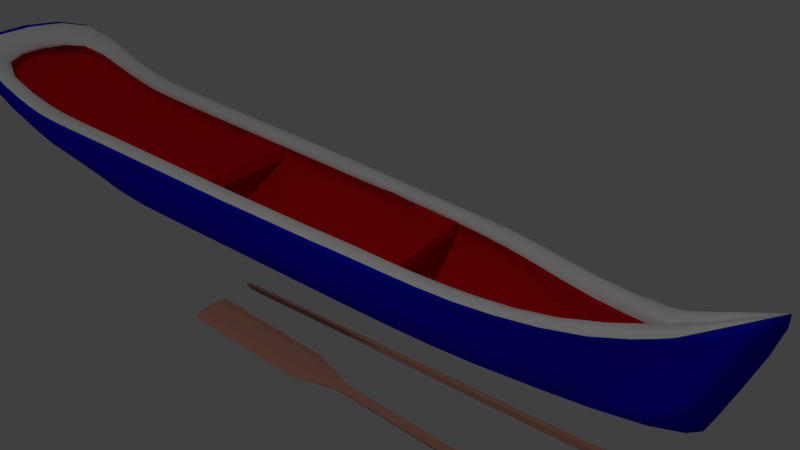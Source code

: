# Source: Op6L6_material4_pack.blend  (saved by Blender 2.76.0; exported with 4.5.12 LTS)
import bpy
from mathutils import Matrix  # noqa: F401  (used for matrix-valued properties, if any)

bpy.ops.wm.read_factory_settings(use_empty=True)
scene = bpy.context.scene
scene.name = 'Scene'

# ---- collections
col_collection_1 = bpy.data.collections.new('Collection 1'); scene.collection.children.link(col_collection_1)

# ---- materials (node trees are filled in below, after node groups)
mat_pa2 = bpy.data.materials.new('Pa2')
mat_pa2.alpha_threshold = 0.0
mat_pa2.use_transparent_shadow = False
mat_pa2.diffuse_color = (0.46, 0.2086, 0.1615, 1.0)
mat_pa2.roughness = 0.5
mat_pa2.specular_intensity = 0.05
mat_pa2.line_color = (0.0, 0.0, 0.0, 1.0)
mat_canoa_cima = bpy.data.materials.new('Canoa_cima')
mat_canoa_cima.alpha_threshold = 0.0
mat_canoa_cima.use_transparent_shadow = False
mat_canoa_cima.diffuse_color = (1.0, 1.0, 1.0, 1.0)
mat_canoa_cima.roughness = 0.5
mat_canoa_cima.specular_intensity = 0.03
mat_canoa_maior = bpy.data.materials.new('Canoa_maior')
mat_canoa_maior.alpha_threshold = 0.0
mat_canoa_maior.use_transparent_shadow = False
mat_canoa_maior.diffuse_color = (0.006521, 0.005146, 0.8, 1.0)
mat_canoa_maior.roughness = 0.5
mat_canoa_maior.specular_intensity = 0.05
mat_canoa_dentro = bpy.data.materials.new('Canoa_dentro')
mat_canoa_dentro.alpha_threshold = 0.0
mat_canoa_dentro.use_transparent_shadow = False
mat_canoa_dentro.diffuse_color = (0.8, 0.003758, 0.006106, 1.0)
mat_canoa_dentro.roughness = 0.5
mat_canoa_dentro.specular_intensity = 0.02

# ---- material node trees

# ---- world
world_world = bpy.data.worlds.new('World'); scene.world = world_world
world_world.color = (0.05088, 0.05088, 0.05088)
world_world.use_sun_shadow = False
world_world.sun_shadow_jitter_overblur = 0.0
world_world.cycles.sampling_method = 'MANUAL'
world_world.cycles.sample_map_resolution = 256

# ---- cameras
cam_camera = bpy.data.cameras.new('Camera')
cam_camera.clip_end = 100.0
cam_camera.lens = 35.0
cam_camera.sensor_width = 32.0
cam_camera.sensor_height = 18.0
cam_camera.ortho_scale = 7.314
cam_camera.dof.focus_distance = 0.0
cam_camera.dof.aperture_fstop = 128.0

# ---- lights
light_lamp = bpy.data.lights.new('Lamp', 'POINT')
light_lamp.transmission_factor = 0.0
light_lamp.cutoff_distance = 30.0
light_lamp.energy = 100.0
light_lamp.shadow_buffer_clip_start = 1.001
light_lamp.shadow_soft_size = 0.1
light_lamp.shadow_maximum_resolution = 0.006
light_lamp.use_absolute_resolution = True
light_lamp.cycles.use_multiple_importance_sampling = False

# ---- meshes
me_cylinder_000 = bpy.data.meshes.new('Cylinder.000')
me_cylinder_000.from_pydata([(1.367e-10, 0.03289, -0.8234), (-5.609e-09, 0.1082, 0.5965), (0.02848, 0.01644, -0.8234), (0.01456, 0.05409, 0.5875), (0.02848, -0.01644, -0.8234), (0.01456, -0.05409, 0.5875), (-2.738e-09, -0.03289, -0.8234), (2.343e-09, -0.1082, 0.5965), (-0.02848, -0.01644, -0.8234), (-0.01456, -0.05409, 0.5875), (-0.02848, 0.01644, -0.8234), (-0.01456, 0.05409, 0.5875), (-1.764e-10, 0.02731, 0.3446), (0.0198, 0.01365, 0.3446), (0.0198, -0.01365, 0.3446), (-2.175e-09, -0.02731, 0.3446), (-0.0198, -0.01365, 0.3446), (-0.0198, 0.01365, 0.3446), (-5.609e-09, 0.1082, 1.246), (0.01456, 0.05409, 1.246), (0.01456, -0.05409, 1.246), (2.343e-09, -0.1082, 1.246), (-0.01456, -0.05409, 1.246), (-0.01456, 0.05409, 1.246), (0.02345, 0.01365, -0.8063), (0.02345, -0.01365, -0.8063), (-2.376e-09, -0.02731, -0.8063), (-0.02345, -0.01365, -0.8063), (-0.02345, 0.01365, -0.8063), (-8.899e-12, 0.02731, -0.8063)], [], [(12, 1, 3, 13), (13, 3, 5, 14), (14, 5, 7, 15), (15, 7, 9, 16), (1, 11, 23, 18), (17, 11, 1, 12), (16, 9, 11, 17), (0, 2, 4, 6, 8, 10), (27, 16, 17, 28), (28, 17, 12, 29), (26, 15, 16, 27), (25, 14, 15, 26), (24, 13, 14, 25), (29, 12, 13, 24), (19, 18, 23, 22, 21, 20), (11, 9, 22, 23), (9, 7, 21, 22), (7, 5, 20, 21), (5, 3, 19, 20), (3, 1, 18, 19), (0, 29, 24, 2), (2, 24, 25, 4), (4, 25, 26, 6), (6, 26, 27, 8), (10, 28, 29, 0), (8, 27, 28, 10)])
_uv = me_cylinder_000.uv_layers.new(name='UVMap')
_uv.uv.foreach_set('vector', [1.095, 0.5615, 0.7589, 0.7282, 0.5921, 0.3917, 0.9286, 0.2249, 1.095, 0.5615, 0.7589, 0.7282, 0.5921, 0.3917, 0.9286, 0.2249, 1.095, 0.5615, 0.7589, 0.7282, 0.5921, 0.3917, 0.9286, 0.2249, 1.095, 0.5615, 0.7589, 0.7282, 0.5921, 0.3917, 0.9286, 0.2249, 0.3122, 0.6878, 0.3122, 0.3122, 0.6878, 0.3122, 0.6878, 0.6878, 1.095, 0.5615, 0.7589, 0.7282, 0.5921, 0.3917, 0.9286, 0.2249, 1.095, 0.5615, 0.7589, 0.7282, 0.5921, 0.3917, 0.9286, 0.2249, 0.6841, 0.5, 0.5939, 0.3374, 0.4061, 0.3374, 0.3122, 0.5, 0.4061, 0.6626, 0.5939, 0.6626, 0.3122, 0.6878, 0.3122, 0.3122, 0.6878, 0.3122, 0.6878, 0.6878, 0.3122, 0.6878, 0.3122, 0.3122, 0.6878, 0.3122, 0.6878, 0.6878, 0.3122, 0.6878, 0.3122, 0.3122, 0.6878, 0.3122, 0.6878, 0.6878, 0.3122, 0.6878, 0.3122, 0.3122, 0.6878, 0.3122, 0.6878, 0.6878, 0.3122, 0.6878, 0.3122, 0.3122, 0.6878, 0.3122, 0.6878, 0.6878, 0.3122, 0.6878, 0.3122, 0.3122, 0.6878, 0.3122, 0.6878, 0.6878, 0.6878, 0.5, 0.5939, 0.3374, 0.4061, 0.3374, 0.3122, 0.5, 0.4061, 0.6626, 0.5939, 0.6626, 0.3122, 0.6878, 0.3122, 0.3122, 0.6878, 0.3122, 0.6878, 0.6878, 0.3122, 0.6878, 0.3122, 0.3122, 0.6878, 0.3122, 0.6878, 0.6878, 0.3122, 0.6878, 0.3122, 0.3122, 0.6878, 0.3122, 0.6878, 0.6878, 0.3122, 0.6878, 0.3122, 0.3122, 0.6878, 0.3122, 0.6878, 0.6878, 0.3122, 0.6878, 0.3122, 0.3122, 0.6878, 0.3122, 0.6878, 0.6878, 0.3122, 0.6878, 0.3122, 0.3122, 0.6878, 0.3122, 0.6878, 0.6878, 0.3122, 0.6878, 0.3122, 0.3122, 0.6878, 0.3122, 0.6878, 0.6878, 0.3122, 0.6878, 0.3122, 0.3122, 0.6878, 0.3122, 0.6878, 0.6878, 0.3122, 0.6878, 0.3122, 0.3122, 0.6878, 0.3122, 0.6878, 0.6878, 0.3122, 0.6878, 0.3122, 0.3122, 0.6878, 0.3122, 0.6878, 0.6878, 0.3122, 0.6878, 0.3122, 0.3122, 0.6878, 0.3122, 0.6878, 0.6878])
me_cylinder_000.materials.append(mat_pa2)
me_cylinder_000.use_remesh_preserve_volume = False
me_cylinder_000.use_remesh_preserve_attributes = False
me_cylinder_000.use_mirror_vertex_groups = False
me_cylinder_000.update()
me_cylinder_001 = bpy.data.meshes.new('Cylinder.001')
me_cylinder_001.from_pydata([(-0.6281, -2.266, 0.0539), (-0.5433, 2.246, -0.2469), (-0.2716, -2.4, -0.1862), (-0.4343, 2.119, -0.5214), (-0.03072, -2.231, -0.4825), (-0.3152, 2.279, -0.7532), (0.0, -2.198, -0.5914), (-0.08517, 2.593, -0.907), (0.0, -2.178, -0.6412), (0.0, 2.931, -0.9341), (-0.6122, 1.796, -0.2484), (-0.6139, 1.256, -0.2496), (-0.6384, 0.7213, -0.2508), (-0.6621, 0.1865, -0.2519), (-0.6596, -0.3483, -0.253), (-0.6558, -0.8831, -0.2541), (-0.6719, -1.418, -0.2553), (-0.6524, -1.791, -0.171), (-0.4999, 1.794, -0.5224), (-0.5611, 1.256, -0.5238), (-0.5632, 0.7217, -0.525), (-0.5652, 0.1869, -0.5261), (-0.5673, -0.3479, -0.5272), (-0.5693, -0.8827, -0.5283), (-0.5713, -1.418, -0.5295), (-0.3665, -1.894, -0.425), (-0.3988, 1.794, -0.7546), (-0.4136, 1.256, -0.7558), (-0.4157, 0.7216, -0.7569), (-0.4177, 0.1868, -0.758), (-0.4198, -0.348, -0.7592), (-0.4218, -0.8828, -0.7603), (-0.1181, -1.418, -0.7613), (-0.1015, -1.982, -0.6396), (-0.1394, 1.782, -0.909), (-0.1415, 1.243, -0.9101), (-0.1435, 0.7081, -0.9112), (-0.1456, 0.1734, -0.9124), (-0.1476, -0.3614, -0.9135), (-0.1496, -0.8962, -0.9146), (-0.1516, -1.431, -0.8631), (-0.08011, -2.053, -0.7184), (0.0, 1.795, -0.9626), (0.0, 1.255, -0.9637), (0.0, 0.7204, -0.9649), (0.0, 0.1856, -0.966), (0.0, -0.3492, -0.9671), (0.0, -0.884, -0.9339), (0.0, -1.419, -0.8824), (0.0, -2.062, -0.7385), (-0.2936, 2.854, -0.2447), (-0.2572, 3.185, -0.05733), (0.0, 3.674, 0.3335), (-0.5636, -2.325, -0.01693), (-0.4553, 2.183, -0.3841), (-0.5997, -1.842, -0.2981), (-0.5977, -1.418, -0.3924), (-0.5957, -0.8829, -0.3912), (-0.5936, -0.3481, -0.3901), (-0.5916, 0.1867, -0.389), (-0.5896, 0.7215, -0.3879), (-0.5875, 1.256, -0.3867), (-0.5393, 1.795, -0.3854), (0.0, 3.494, -0.6738), (-0.1476, 2.984, -0.5748), (-0.3044, 2.567, -0.4989), (-0.5865, -1.868, -0.3181), (-0.5845, -1.418, -0.4609), (-0.5825, -0.8828, -0.4598), (-0.5804, -0.348, -0.4587), (-0.5784, 0.1868, -0.4575), (-0.5764, 0.7216, -0.4564), (-0.5743, 1.256, -0.4553), (-0.5182, 1.795, -0.4539), (-0.4448, 2.151, -0.4528), (0.0, 3.503, -0.7435), (-0.127, 2.79, -0.7409), (-0.3098, 2.423, -0.626), (-0.4659, 2.214, -0.3155), (0.0, 3.668, 0.01092), (-0.09864, 3.199, -0.1498), (-0.299, 2.71, -0.3053), (-0.6149, -2.306, -0.01298), (-0.6129, -1.817, -0.2345), (-0.6109, -1.418, -0.3238), (-0.6089, -0.883, -0.3227), (-0.6068, -0.3482, -0.3216), (-0.6048, 0.1866, -0.3204), (-0.6027, 0.7214, -0.3193), (-0.6007, 1.256, -0.3182), (-0.5624, 1.795, -0.3169), (-0.548, -2.088, -0.07372), (-0.476, 1.866, -0.2122), (-0.3984, -2.276, -0.2321), (-0.3801, 2.087, -0.5016), (-0.02991, -2.201, -0.4267), (-0.2666, 2.252, -0.7193), (0.0, -2.158, -0.5629), (-0.04926, 2.566, -0.8584), (0.0, -2.162, -0.6068), (0.01524, 2.863, -0.8675), (-0.4666, 1.52, -0.2133), (-0.4474, 1.103, -0.2166), (-0.4701, 0.681, -0.2193), (-0.4922, 0.2555, -0.2202), (-0.4881, -0.17, -0.2211), (-0.4827, -0.5955, -0.222), (-0.4972, -1.021, -0.2229), (-0.4958, -1.405, -0.2347), (-0.4443, 1.775, -0.5002), (-0.505, 1.25, -0.4996), (-0.5072, 0.7214, -0.5), (-0.5092, 0.1866, -0.5011), (-0.5112, -0.3482, -0.5022), (-0.5133, -0.883, -0.5034), (-0.5153, -1.418, -0.5045), (-0.3282, -1.885, -0.4018), (-0.3522, 1.783, -0.714), (-0.3699, 1.254, -0.7111), (-0.373, 0.7213, -0.711), (-0.375, 0.1865, -0.7122), (-0.377, -0.3483, -0.7133), (-0.3791, -0.8831, -0.7144), (-0.2374, -1.418, -0.7155), (-0.09006, -1.965, -0.5971), (-0.1141, 1.779, -0.8504), (-0.1183, 1.242, -0.8505), (-0.1206, 0.7079, -0.8515), (-0.1226, 0.1731, -0.8526), (-0.1247, -0.3617, -0.8537), (-0.1267, -0.8964, -0.8549), (-0.1287, -1.431, -0.8033), (-0.05717, -2.04, -0.6913), (0.01131, 1.794, -0.8981), (0.009253, 1.255, -0.8992), (0.0, 0.7203, -0.9003), (0.0, 0.1855, -0.9014), (0.0, -0.3493, -0.9026), (0.0, -0.8841, -0.9037), (0.0, -1.419, -0.8522), (0.0, -2.037, -0.7412), (-0.4503, 2.345, -0.2093), (0.0, 3.003, -0.1223), (0.0, 3.541, 0.1046), (-0.2487, -2.118, -0.1011), (-0.4013, 2.148, -0.3662), (-0.5402, -1.838, -0.286), (-0.5382, -1.418, -0.3795), (-0.5361, -0.8832, -0.3783), (-0.5341, -0.3484, -0.3772), (-0.5321, 0.1864, -0.3761), (-0.53, 0.7212, -0.375), (-0.5286, 1.25, -0.3718), (-0.4824, 1.774, -0.3679), (0.01588, 3.425, -0.5631), (-0.1822, 2.939, -0.5515), (-0.2529, 2.525, -0.4796), (-0.5495, -2.267, -0.04791), (-0.5577, -1.899, -0.3381), (-0.525, -1.418, -0.448), (-0.523, -0.8831, -0.4469), (-0.5209, -0.3483, -0.4458), (-0.5189, 0.1865, -0.4446), (-0.5168, 0.7213, -0.4435), (-0.5153, 1.249, -0.4409), (-0.4611, 1.773, -0.4375), (-0.3906, 2.117, -0.4354), (0.01591, 3.208, -0.737), (-0.03174, 2.743, -0.715), (-0.2584, 2.381, -0.6066), (-0.2934, 2.179, -0.2974), (0.0131, 3.525, 0.1563), (0.0, 3.15, -0.1264), (-0.1287, 2.669, -0.2666), (-0.436, -2.088, -0.1056), (-0.4347, -1.812, -0.2225), (-0.4327, -1.418, -0.3109), (-0.4306, -0.8833, -0.3098), (-0.4286, -0.3485, -0.3087), (-0.4266, 0.1863, -0.3075), (-0.4245, 0.7211, -0.3064), (-0.4231, 1.251, -0.303), (-0.3869, 1.775, -0.2989), (-0.6541, -0.08091, -0.2524), (-0.5662, -0.08053, -0.5266), (-0.4187, -0.08061, -0.7586), (-0.1466, -0.09404, -0.9129), (0.0, -0.08178, -0.9666), (-0.5926, -0.08072, -0.3895), (-0.5794, -0.08062, -0.4581), (-0.6058, -0.08081, -0.321), (-0.4834, 0.04277, -0.2207), (-0.5102, -0.0808, -0.5017), (-0.376, -0.08086, -0.7127), (-0.1236, -0.09426, -0.8532), (0.0, -0.08192, -0.902), (-0.5331, -0.08097, -0.3767), (-0.5199, -0.08088, -0.4452), (-0.4276, -0.08107, -0.3081), (-0.6374, 0.9826, -0.2502), (-0.5622, 0.983, -0.5244), (-0.4147, 0.9829, -0.7564), (-0.1425, 0.9694, -0.9107), (0.0, 0.9817, -0.9643), (-0.5886, 0.9828, -0.3873), (-0.5754, 0.9829, -0.4559), (-0.6017, 0.9827, -0.3188), (-0.47, 0.8873, -0.218), (-0.6623, -1.547, -0.218), (-0.4062, -1.631, -0.4789), (-0.1005, -1.703, -0.6995), (-0.1526, -1.763, -0.8049), (0.0, -1.768, -0.8319), (-0.5987, -1.589, -0.3485), (-0.5855, -1.61, -0.4137), (-0.612, -1.568, -0.2832), (-0.4975, -1.257, -0.2421), (-0.3815, -1.624, -0.4551), (-0.08909, -1.689, -0.6558), (-0.05621, -1.745, -0.7545), (0.0, -1.748, -0.8048), (-0.5392, -1.585, -0.3362), (-0.526, -1.606, -0.4014), (-0.4337, -1.564, -0.2709), (-0.2198, -2.177, -0.3753), (-0.06424, -2.191, -0.5654), (-0.0355, -2.188, -0.6162), (0.0, -2.206, -0.6165), (0.0, -2.267, 0.04661), (0.0, -2.35, -0.01993), (0.0, -2.336, -0.1266), (0.0, -2.206, -0.4813), (0.0, -2.199, -0.5953), (-0.5694, -2.338, -0.02053), (-0.001529, -2.342, 0.02668), (-0.3296, -2.11, -0.3267), (-0.1103, -2.068, -0.4961), (-0.05048, -2.172, -0.6223), (0.0, -2.149, -0.5994), (0.0, -2.13, -0.01027), (0.0, -2.186, -0.1814), (0.0, -2.155, -0.4256), (0.0, -2.128, -0.5665), (0.0, -2.094, -0.1297), (0.0, -2.197, -0.3252), (0.0, -2.128, -0.4926), (0.0, -2.236, -0.3737), (0.0, -2.182, -0.5653), (0.0, -2.347, -0.03465), (-0.08517, 2.593, -0.907), (-0.08011, -2.053, -0.7184), (-0.1111, -1.431, -0.8631), (-0.1496, -0.8962, -0.9146), (-0.1476, -0.3614, -0.9135), (-0.1456, 0.1734, -0.9124), (-0.1435, 0.7081, -0.9112), (-0.1415, 1.243, -0.9101), (-0.1394, 1.782, -0.909), (-0.2572, 3.185, -0.05394), (-0.1336, 2.984, -0.5748), (-0.127, 2.79, -0.7409), (-0.09864, 3.199, -0.1537), (-0.04926, 2.566, -0.8584), (-0.05717, -2.04, -0.6913), (-0.1287, -1.431, -0.8033), (-0.1267, -0.8964, -0.8549), (-0.1247, -0.3617, -0.8537), (-0.1226, 0.1731, -0.8526), (-0.1206, 0.7079, -0.8515), (-0.1183, 1.242, -0.8505), (-0.1141, 1.779, -0.8504), (0.0, 3.008, -0.1172), (-0.1598, 2.939, -0.5515), (-0.03174, 2.743, -0.715), (0.01316, 3.15, -0.1264), (-0.1236, -0.09426, -0.8532), (-0.1466, -0.09404, -0.9129), (-0.1425, 0.9694, -0.9107), (-0.05621, -1.745, -0.7545), (-0.08969, -1.763, -0.8049), (0.0, -2.253, -0.07889), (0.0, -2.19, -0.09163), (-0.4238, 0.9861, -0.3047)], [], [(73, 74, 3, 18), (18, 3, 5, 26), (26, 5, 7, 34), (257, 249, 9, 42), (6, 41, 250, 49, 8, 226), (279, 251, 48, 212), (251, 252, 47, 48), (252, 253, 46, 47), (276, 254, 45, 187), (254, 255, 44, 45), (277, 256, 43, 203), (256, 257, 42, 43), (4, 33, 41, 6, 225), (210, 32, 40, 211), (32, 31, 39, 40), (31, 30, 38, 39), (185, 29, 37, 186), (29, 28, 36, 37), (201, 27, 35, 202), (27, 26, 34, 35), (2, 25, 33, 4, 224), (209, 24, 32, 210), (24, 23, 31, 32), (23, 22, 30, 31), (184, 21, 29, 185), (21, 20, 28, 29), (200, 19, 27, 201), (19, 18, 26, 27), (214, 67, 24, 209), (67, 68, 23, 24), (68, 69, 22, 23), (189, 70, 21, 184), (70, 71, 20, 21), (205, 72, 19, 200), (72, 73, 18, 19), (261, 80, 51, 258), (80, 81, 50, 51), (74, 77, 5, 3), (78, 81, 65, 54), (76, 77, 65, 64), (260, 76, 64, 259), (89, 90, 62, 61), (206, 89, 61, 204), (87, 88, 60, 59), (190, 87, 59, 188), (85, 86, 58, 57), (84, 85, 57, 56), (215, 84, 56, 213), (234, 82, 53, 229), (90, 78, 54, 62), (249, 7, 76, 260), (7, 5, 77, 76), (54, 65, 77, 74), (61, 62, 73, 72), (204, 61, 72, 205), (59, 60, 71, 70), (188, 59, 70, 189), (57, 58, 69, 68), (56, 57, 68, 67), (213, 56, 67, 214), (2, 233, 66, 25), (62, 54, 74, 73), (8, 227, 226), (0, 17, 83, 82), (83, 55, 53, 82), (10, 1, 78, 90), (234, 228, 0, 82), (208, 16, 84, 215), (16, 15, 85, 84), (15, 14, 86, 85), (183, 13, 87, 190), (13, 12, 88, 87), (199, 11, 89, 206), (11, 10, 90, 89), (1, 50, 81, 78), (64, 65, 81, 80), (259, 64, 80, 261), (109, 94, 166, 165), (117, 96, 94, 109), (125, 98, 96, 117), (270, 262, 98, 125), (99, 140, 263, 132, 97, 237), (278, 264, 131, 219), (264, 265, 130, 131), (265, 266, 129, 130), (275, 267, 128, 194), (267, 268, 127, 128), (268, 269, 126, 127), (269, 270, 125, 126), (97, 132, 124, 95, 236), (219, 131, 123, 218), (131, 130, 122, 123), (130, 129, 121, 122), (194, 128, 120, 193), (128, 127, 119, 120), (127, 126, 118, 119), (126, 125, 117, 118), (95, 124, 116, 93, 235), (218, 123, 115, 217), (123, 122, 114, 115), (122, 121, 113, 114), (193, 120, 112, 192), (120, 119, 111, 112), (119, 118, 110, 111), (118, 117, 109, 110), (217, 115, 159, 222), (115, 114, 160, 159), (114, 113, 161, 160), (192, 112, 162, 197), (112, 111, 163, 162), (111, 110, 164, 163), (110, 109, 165, 164), (271, 142, 172, 274), (142, 141, 173, 172), (94, 96, 169, 166), (145, 156, 173, 170), (155, 156, 169, 168), (272, 155, 168, 273), (152, 153, 182, 181), (151, 152, 181, 282, 180), (150, 151, 180, 179), (196, 150, 179, 198), (148, 149, 178, 177), (221, 147, 176, 223), (153, 145, 170, 182), (273, 168, 98, 262), (168, 169, 96, 98), (166, 169, 156, 145), (164, 165, 153, 152), (163, 164, 152, 151), (162, 163, 151, 150), (197, 162, 150, 196), (160, 161, 149, 148), (159, 160, 148, 147), (222, 159, 147, 221), (165, 166, 145, 153), (245, 242, 97, 236), (244, 241, 95, 235), (146, 144, 157, 158), (182, 170, 92, 101), (223, 176, 107, 216), (176, 177, 106, 107), (177, 178, 105, 106), (198, 179, 104, 191), (179, 180, 103, 104), (181, 102, 207, 282), (181, 182, 101, 102), (170, 173, 141, 92), (172, 173, 156, 155), (274, 172, 155, 272), (228, 239, 91, 0), (1, 10, 101, 92), (10, 11, 102, 101), (199, 12, 103, 207), (12, 13, 104, 103), (183, 14, 105, 191), (14, 15, 106, 105), (15, 16, 107, 106), (208, 17, 108, 216), (50, 1, 92, 141), (51, 50, 141, 142), (258, 51, 142, 271), (147, 148, 177, 176), (13, 183, 191, 104), (178, 198, 191, 105), (161, 197, 196, 149), (149, 196, 198, 178), (113, 192, 197, 161), (121, 193, 192, 113), (129, 194, 193, 121), (266, 275, 194, 129), (14, 183, 190, 86), (58, 188, 189, 69), (86, 190, 188, 58), (69, 189, 184, 22), (22, 184, 185, 30), (30, 185, 186, 38), (253, 276, 187, 46), (11, 199, 207, 102), (12, 199, 206, 88), (60, 204, 205, 71), (88, 206, 204, 60), (71, 205, 200, 20), (20, 200, 201, 28), (28, 201, 202, 36), (255, 277, 203, 44), (16, 208, 216, 107), (175, 223, 216, 108), (158, 222, 221, 146), (146, 221, 223, 175), (116, 217, 222, 158), (124, 218, 217, 116), (132, 219, 218, 124), (263, 278, 219, 132), (17, 208, 215, 83), (55, 213, 214, 66), (83, 215, 213, 55), (66, 214, 209, 25), (25, 209, 210, 33), (33, 210, 211, 41), (250, 279, 212, 49), (0, 91, 108, 17), (53, 55, 66, 233), (240, 244, 235, 93), (241, 245, 236, 95), (237, 238, 99), (237, 97, 242, 238), (116, 158, 157, 93), (2, 224, 246, 230), (224, 4, 231, 246), (4, 225, 247, 231), (225, 6, 232, 247), (226, 227, 232, 6), (233, 248, 229, 53), (230, 248, 233, 2), (41, 211, 279, 250), (140, 220, 278, 263), (36, 202, 277, 255), (38, 186, 276, 253), (137, 195, 275, 266), (52, 258, 271, 143), (171, 274, 272, 154), (167, 273, 262, 100), (154, 272, 273, 167), (143, 271, 274, 171), (134, 133, 270, 269), (135, 134, 269, 268), (136, 135, 268, 267), (195, 136, 267, 275), (138, 137, 266, 265), (139, 138, 265, 264), (220, 139, 264, 278), (133, 100, 262, 270), (63, 259, 261, 79), (9, 249, 260, 75), (75, 260, 259, 63), (79, 261, 258, 52), (35, 34, 257, 256), (202, 35, 256, 277), (37, 36, 255, 254), (186, 37, 254, 276), (39, 38, 253, 252), (40, 39, 252, 251), (211, 40, 251, 279), (34, 7, 249, 257), (175, 174, 144, 146), (174, 175, 108, 91), (174, 91, 239, 243), (243, 281, 144, 174), (144, 281, 280, 157), (240, 93, 157, 280), (103, 180, 282, 207)])
me_cylinder_001.polygons.foreach_set('use_smooth', [True] * 252)
me_cylinder_001.polygons.foreach_set('material_index', [1, 1, 1, 1, 1, 1, 1, 1, 1, 1, 1, 1, 1, 1, 1, 1, 1, 1, 1, 1, 1, 1, 1, 1, 1, 1, 1, 1, 1, 1, 1, 1, 1, 1, 1, 1, 1, 1, 1, 1, 1, 1, 1, 1, 1, 1, 1, 1, 1, 1, 1, 1, 1, 1, 1, 1, 1, 1, 1, 1, 1, 1, 1, 1, 1, 1, 1, 1, 1, 1, 1, 1, 1, 1, 1, 1, 1, 2, 2, 2, 2, 2, 2, 2, 2, 2, 2, 2, 2, 2, 2, 2, 2, 2, 2, 2, 2, 2, 2, 2, 2, 2, 2, 2, 2, 2, 2, 2, 2, 2, 2, 2, 0, 0, 2, 2, 2, 2, 2, 2, 2, 2, 2, 2, 2, 2, 2, 2, 2, 2, 2, 2, 2, 2, 2, 2, 2, 2, 2, 0, 0, 0, 0, 0, 0, 0, 0, 0, 2, 2, 0, 0, 0, 0, 0, 0, 0, 0, 0, 0, 0, 0, 2, 0, 0, 2, 2, 2, 2, 2, 2, 1, 1, 1, 1, 1, 1, 1, 0, 1, 1, 1, 1, 1, 1, 1, 0, 0, 2, 2, 2, 2, 2, 2, 1, 1, 1, 1, 1, 1, 1, 0, 1, 2, 2, 2, 2, 2, 1, 1, 1, 1, 1, 1, 1, 1, 2, 1, 1, 2, 0, 2, 2, 2, 0, 2, 2, 2, 2, 2, 2, 2, 2, 1, 1, 1, 1, 1, 1, 1, 1, 1, 1, 1, 1, 2, 0, 0, 2, 1, 2, 0])
_uv = me_cylinder_001.uv_layers.new(name='UVMap')
_uv.uv.foreach_set('vector', [1.21, 0.4293, 1.424, 0.4342, 1.407, 0.4752, 1.212, 0.4719, 1.212, 0.4719, 1.407, 0.4752, 1.509, 0.6202, 1.225, 0.6223, 1.225, 0.6223, 1.509, 0.6202, 1.708, 0.7544, 1.248, 0.8052, 1.249, 0.8121, 1.709, 0.7582, 1.932, 0.7768, 1.269, 0.8939, -1.368, 0.7559, -1.214, 0.7973, -1.215, 0.7997, -1.241, 0.8493, -1.337, 0.7869, -1.354, 0.7771, -1.041, 0.8596, -0.8378, 0.8779, -0.8351, 0.9487, -1.055, 0.9178, -0.8378, 0.8779, -0.4976, 0.8671, -0.4945, 0.9627, -0.8351, 0.9487, -0.4976, 0.8671, -0.1649, 0.8825, -0.1585, 0.9879, -0.4945, 0.9627, 0.02719, 0.8866, 0.2197, 0.8861, 0.2273, 0.9877, 0.0353, 0.9959, 0.2197, 0.8861, 0.5352, 0.8772, 0.549, 0.977, 0.2273, 0.9877, 0.7223, 0.8686, 0.9145, 0.8528, 0.934, 0.9521, 0.7374, 0.9745, 0.9145, 0.8528, 1.249, 0.8121, 1.269, 0.8939, 0.934, 0.9521, -1.372, 0.6542, -1.174, 0.7369, -1.214, 0.7973, -1.368, 0.7559, -1.33, 0.7103, -1.0, 0.7565, -0.8307, 0.7871, -0.8354, 0.8525, -1.031, 0.8239, -0.8307, 0.7871, -0.4756, 0.6627, -0.4974, 0.8612, -0.8354, 0.8525, -0.4756, 0.6627, -0.1426, 0.673, -0.1648, 0.8785, -0.4974, 0.8612, 0.03482, 0.6756, 0.2119, 0.6725, 0.2195, 0.8821, 0.0272, 0.8832, 0.2119, 0.6725, 0.5464, 0.6662, 0.5351, 0.8733, 0.2195, 0.8821, 0.7183, 0.6597, 0.8962, 0.6469, 0.914, 0.8489, 0.7221, 0.8653, 0.8962, 0.6469, 1.225, 0.6223, 1.248, 0.8052, 0.914, 0.8489, -1.348, 0.4147, -1.097, 0.5338, -1.174, 0.7369, -1.372, 0.6542, -1.281, 0.5275, -0.9416, 0.5445, -0.7945, 0.4926, -0.8307, 0.7871, -1.0, 0.7565, -0.7945, 0.4926, -0.4724, 0.4897, -0.4756, 0.6627, -0.8307, 0.7871, -0.4724, 0.4897, -0.1369, 0.4954, -0.1426, 0.673, -0.4756, 0.6627, 0.0349, 0.4972, 0.2067, 0.4965, 0.2119, 0.6725, 0.03482, 0.6756, 0.2067, 0.4965, 0.5447, 0.4891, 0.5464, 0.6662, 0.2119, 0.6725, 0.7105, 0.4843, 0.8817, 0.4756, 0.8962, 0.6469, 0.7183, 0.6597, 0.8817, 0.4756, 1.212, 0.4719, 1.225, 0.6223, 0.8962, 0.6469, -0.9124, 0.4354, -0.7973, 0.4519, -0.7945, 0.4926, -0.9416, 0.5445, -0.7973, 0.4519, -0.4722, 0.4459, -0.4724, 0.4897, -0.7945, 0.4926, -0.4722, 0.4459, -0.1362, 0.4511, -0.1369, 0.4954, -0.4724, 0.4897, 0.035, 0.4524, 0.2061, 0.4521, 0.2067, 0.4965, 0.0349, 0.4972, 0.2061, 0.4521, 0.5437, 0.4449, 0.5447, 0.4891, 0.2067, 0.4965, 0.7088, 0.4404, 0.8798, 0.4324, 0.8817, 0.4756, 0.7105, 0.4843, 0.8798, 0.4324, 1.21, 0.4293, 1.212, 0.4719, 0.8817, 0.4756, 2.107, 0.32, 2.106, 0.3131, 2.114, 0.2217, 2.117, 0.2205, 2.106, 0.3131, 1.778, 0.3345, 1.881, 0.2858, 2.114, 0.2217, 1.424, 0.4342, 1.598, 0.5451, 1.509, 0.6202, 1.407, 0.4752, 1.459, 0.353, 1.778, 0.3345, 1.686, 0.4662, 1.442, 0.3935, 1.846, 0.6502, 1.598, 0.5451, 1.686, 0.4662, 1.963, 0.5476, 1.848, 0.6525, 1.846, 0.6502, 1.963, 0.5476, 1.969, 0.5525, 0.8766, 0.3457, 1.207, 0.3429, 1.209, 0.3862, 0.8781, 0.3891, 0.7058, 0.3533, 0.8766, 0.3457, 0.8781, 0.3891, 0.7073, 0.3967, 0.2051, 0.3639, 0.542, 0.3567, 0.5428, 0.4008, 0.2055, 0.4079, 0.03529, 0.363, 0.2051, 0.3639, 0.2055, 0.4079, 0.03512, 0.4077, -0.4722, 0.3588, -0.1354, 0.3627, -0.1357, 0.4069, -0.4721, 0.4024, -0.8039, 0.368, -0.4722, 0.3588, -0.4721, 0.4024, -0.8004, 0.4104, -0.8974, 0.3553, -0.8039, 0.368, -0.8004, 0.4104, -0.9045, 0.3957, -1.543, 0.3213, -1.259, 0.3326, -1.281, 0.3407, -1.543, 0.3396, 1.207, 0.3429, 1.459, 0.353, 1.442, 0.3935, 1.209, 0.3862, 1.709, 0.7582, 1.708, 0.7544, 1.846, 0.6502, 1.848, 0.6525, 1.708, 0.7544, 1.509, 0.6202, 1.598, 0.5451, 1.846, 0.6502, 1.442, 0.3935, 1.686, 0.4662, 1.598, 0.5451, 1.424, 0.4342, 0.8781, 0.3891, 1.209, 0.3862, 1.21, 0.4293, 0.8798, 0.4324, 0.7073, 0.3967, 0.8781, 0.3891, 0.8798, 0.4324, 0.7088, 0.4404, 0.2055, 0.4079, 0.5428, 0.4008, 0.5437, 0.4449, 0.2061, 0.4521, 0.03512, 0.4077, 0.2055, 0.4079, 0.2061, 0.4521, 0.035, 0.4524, -0.4721, 0.4024, -0.1357, 0.4069, -0.1362, 0.4511, -0.4722, 0.4459, -0.8004, 0.4104, -0.4721, 0.4024, -0.4722, 0.4459, -0.7973, 0.4519, -0.9045, 0.3957, -0.8004, 0.4104, -0.7973, 0.4519, -0.9124, 0.4354, -1.348, 0.4147, -1.283, 0.346, -1.055, 0.4024, -1.097, 0.5338, 1.209, 0.3862, 1.442, 0.3935, 1.424, 0.4342, 1.21, 0.4293, -1.337, 0.7869, -1.367, 0.7851, -1.354, 0.7771, -1.253, 0.3064, -1.036, 0.3074, -1.041, 0.3541, -1.259, 0.3326, -1.041, 0.3541, -1.046, 0.3909, -1.281, 0.3407, -1.259, 0.3326, 1.204, 0.2927, 1.465, 0.2908, 1.459, 0.353, 1.207, 0.3429, -1.543, 0.3213, -1.539, 0.2732, -1.253, 0.3064, -1.259, 0.3326, -0.8907, 0.3048, -0.8078, 0.3114, -0.8039, 0.368, -0.8974, 0.3553, -0.8078, 0.3114, -0.4724, 0.3067, -0.4722, 0.3588, -0.8039, 0.368, -0.4724, 0.3067, -0.1353, 0.3086, -0.1354, 0.3627, -0.4722, 0.3588, 0.03546, 0.3093, 0.2046, 0.3084, 0.2051, 0.3639, 0.03529, 0.363, 0.2046, 0.3084, 0.5411, 0.3076, 0.542, 0.3567, 0.2051, 0.3639, 0.7038, 0.306, 0.8749, 0.3015, 0.8766, 0.3457, 0.7058, 0.3533, 0.8749, 0.3015, 1.204, 0.2927, 1.207, 0.3429, 0.8766, 0.3457, 1.465, 0.2908, 1.881, 0.2858, 1.778, 0.3345, 1.459, 0.353, 1.963, 0.5476, 1.686, 0.4662, 1.778, 0.3345, 2.106, 0.3131, 1.969, 0.5525, 1.963, 0.5476, 2.106, 0.3131, 2.107, 0.32, 1.19, -0.02059, 1.376, -0.02922, 1.394, 0.01027, 1.188, 0.01813, 1.201, -0.1589, 1.477, -0.1708, 1.376, -0.02922, 1.19, -0.02059, 1.218, -0.3258, 1.667, -0.3003, 1.477, -0.1708, 1.201, -0.1589, 1.219, -0.3321, 1.668, -0.3036, 1.667, -0.3003, 1.218, -0.3258, -1.364, -0.35, -1.239, -0.4062, -1.244, -0.3532, -1.243, -0.3507, -1.366, -0.2955, -1.33, -0.3354, -1.038, -0.365, -0.8189, -0.3484, -0.8188, -0.3439, -1.038, -0.3613, -0.8189, -0.3484, -0.4869, -0.3676, -0.4865, -0.362, -0.8188, -0.3439, -0.4869, -0.3676, -0.1623, -0.3813, -0.1621, -0.3773, -0.4865, -0.362, 0.02787, -0.3858, 0.2188, -0.3836, 0.2187, -0.3797, 0.02792, -0.3825, 0.2188, -0.3836, 0.5466, -0.3694, 0.5464, -0.3636, 0.2187, -0.3797, 0.5466, -0.3694, 0.8833, -0.3533, 0.883, -0.3475, 0.5464, -0.3636, 0.8833, -0.3533, 1.219, -0.3321, 1.218, -0.3258, 0.883, -0.3475, -1.366, -0.2955, -1.243, -0.3507, -1.205, -0.2633, -1.361, -0.1603, -1.295, -0.2361, -1.038, -0.3613, -0.8188, -0.3439, -0.8103, -0.2521, -1.011, -0.2917, -0.8188, -0.3439, -0.4865, -0.362, -0.4736, -0.1826, -0.8103, -0.2521, -0.4865, -0.362, -0.1621, -0.3773, -0.1409, -0.1892, -0.4736, -0.1826, 0.02792, -0.3825, 0.2187, -0.3797, 0.2132, -0.1887, 0.0361, -0.1918, 0.2187, -0.3797, 0.5464, -0.3636, 0.5488, -0.1804, 0.2132, -0.1887, 0.5464, -0.3636, 0.883, -0.3475, 0.8803, -0.1703, 0.5488, -0.1804, 0.883, -0.3475, 1.218, -0.3258, 1.201, -0.1589, 0.8803, -0.1703, -1.361, -0.1603, -1.205, -0.2633, -1.123, -0.07723, -1.269, 0.03241, -1.223, -0.02704, -1.011, -0.2917, -0.8103, -0.2521, -0.8069, -0.02731, -0.957, -0.0705, -0.8103, -0.2521, -0.4736, -0.1826, -0.4724, -0.02509, -0.8069, -0.02731, -0.4736, -0.1826, -0.1409, -0.1892, -0.1362, -0.02905, -0.4724, -0.02509, 0.0361, -0.1918, 0.2132, -0.1887, 0.2077, -0.02814, 0.03575, -0.03012, 0.2132, -0.1887, 0.5488, -0.1804, 0.5454, -0.02225, 0.2077, -0.02814, 0.5488, -0.1804, 0.8803, -0.1703, 0.8718, -0.01751, 0.5454, -0.02225, 0.8803, -0.1703, 1.201, -0.1589, 1.19, -0.02059, 0.8718, -0.01751, -0.957, -0.0705, -0.8069, -0.02731, -0.8089, 0.008369, -0.933, 0.02943, -0.8069, -0.02731, -0.4724, -0.02509, -0.4722, 0.01086, -0.8089, 0.008369, -0.4724, -0.02509, -0.1362, -0.02905, -0.1358, 0.007379, -0.4722, 0.01086, 0.03575, -0.03012, 0.2077, -0.02814, 0.2071, 0.00831, 0.03567, 0.006647, 0.2077, -0.02814, 0.5454, -0.02225, 0.5448, 0.01358, 0.2071, 0.00831, 0.5454, -0.02225, 0.8718, -0.01751, 0.8706, 0.01875, 0.5448, 0.01358, 0.8718, -0.01751, 1.19, -0.02059, 1.188, 0.01813, 0.8706, 0.01875, 2.028, 0.1017, 2.024, 0.1013, 2.073, 0.06352, 2.081, 0.06479, 2.024, 0.1013, 1.537, 0.2516, 1.79, 0.09305, 2.073, 0.06352, 1.376, -0.02922, 1.477, -0.1708, 1.56, -0.1087, 1.394, 0.01027, 1.413, 0.05201, 1.658, -0.035, 1.79, 0.09305, 1.456, 0.1186, 1.892, -0.1059, 1.658, -0.035, 1.56, -0.1087, 1.795, -0.2291, 1.9, -0.1155, 1.892, -0.1059, 1.795, -0.2291, 1.796, -0.2309, 0.8707, 0.062, 1.188, 0.06154, 1.201, 0.1331, 0.8739, 0.1393, 0.5442, 0.05729, 0.8707, 0.062, 0.8739, 0.1393, 0.7099, 0.1384, 0.5436, 0.1366, 0.2065, 0.05267, 0.5442, 0.05729, 0.5436, 0.1366, 0.2057, 0.1324, 0.03559, 0.0513, 0.2065, 0.05267, 0.2057, 0.1324, 0.03578, 0.1314, -0.472, 0.0544, -0.1354, 0.05173, -0.1347, 0.1316, -0.4712, 0.1338, -0.9223, 0.0715, -0.8114, 0.0526, -0.8107, 0.1333, -0.9069, 0.1503, 1.188, 0.06154, 1.413, 0.05201, 1.456, 0.1186, 1.201, 0.1331, 1.796, -0.2309, 1.795, -0.2291, 1.667, -0.3003, 1.668, -0.3036, 1.795, -0.2291, 1.56, -0.1087, 1.477, -0.1708, 1.667, -0.3003, 1.394, 0.01027, 1.56, -0.1087, 1.658, -0.035, 1.413, 0.05201, 0.8706, 0.01875, 1.188, 0.01813, 1.188, 0.06154, 0.8707, 0.062, 0.5448, 0.01358, 0.8706, 0.01875, 0.8707, 0.062, 0.5442, 0.05729, 0.2071, 0.00831, 0.5448, 0.01358, 0.5442, 0.05729, 0.2065, 0.05267, 0.03567, 0.006647, 0.2071, 0.00831, 0.2065, 0.05267, 0.03559, 0.0513, -0.4722, 0.01086, -0.1358, 0.007379, -0.1354, 0.05173, -0.472, 0.0544, -0.8089, 0.008369, -0.4722, 0.01086, -0.472, 0.0544, -0.8114, 0.0526, -0.933, 0.02943, -0.8089, 0.008369, -0.8114, 0.0526, -0.9223, 0.0715, 1.188, 0.01813, 1.394, 0.01027, 1.413, 0.05201, 1.188, 0.06154, -1.371, -0.2355, -1.394, -0.2959, -1.366, -0.2955, -1.295, -0.2361, -1.409, -0.1128, -1.391, -0.1832, -1.361, -0.1603, -1.223, -0.02704, -1.084, 0.09721, -1.345, 0.1613, -1.263, 0.07477, -1.11, 0.06302, 1.201, 0.1331, 1.456, 0.1186, 1.253, 0.2105, 1.041, 0.2021, -0.9069, 0.1503, -0.8107, 0.1333, -0.5571, 0.2033, -0.706, 0.1966, -0.8107, 0.1333, -0.4712, 0.1338, -0.29, 0.1965, -0.5571, 0.2033, -0.4712, 0.1338, -0.1347, 0.1316, -0.02104, 0.1991, -0.29, 0.1965, 0.03578, 0.1314, 0.2057, 0.1324, 0.2488, 0.202, 0.1144, 0.1973, 0.2057, 0.1324, 0.5436, 0.1366, 0.5181, 0.1982, 0.2488, 0.202, 0.8739, 0.1393, 0.7819, 0.1939, 0.648, 0.1997, 0.7099, 0.1384, 0.8739, 0.1393, 1.201, 0.1331, 1.041, 0.2021, 0.7819, 0.1939, 1.456, 0.1186, 1.79, 0.09305, 1.537, 0.2516, 1.253, 0.2105, 2.073, 0.06352, 1.79, 0.09305, 1.658, -0.035, 1.892, -0.1059, 2.081, 0.06479, 2.073, 0.06352, 1.892, -0.1059, 1.9, -0.1155, -1.539, 0.2732, -1.511, 0.1835, -1.198, 0.2587, -1.253, 0.3064, 1.465, 0.2908, 1.204, 0.2927, 1.041, 0.2021, 1.253, 0.2105, 1.204, 0.2927, 0.8749, 0.3015, 0.7819, 0.1939, 1.041, 0.2021, 0.7038, 0.306, 0.5411, 0.3076, 0.5181, 0.1982, 0.648, 0.1997, 0.5411, 0.3076, 0.2046, 0.3084, 0.2488, 0.202, 0.5181, 0.1982, 0.03546, 0.3093, -0.1353, 0.3086, -0.02104, 0.1991, 0.1144, 0.1973, -0.1353, 0.3086, -0.4724, 0.3067, -0.29, 0.1965, -0.02104, 0.1991, -0.4724, 0.3067, -0.8078, 0.3114, -0.5571, 0.2033, -0.29, 0.1965, -0.8907, 0.3048, -1.036, 0.3074, -0.8045, 0.1974, -0.706, 0.1966, 1.881, 0.2858, 1.465, 0.2908, 1.253, 0.2105, 1.537, 0.2516, 2.114, 0.2217, 1.881, 0.2858, 1.537, 0.2516, 2.024, 0.1013, 2.117, 0.2205, 2.114, 0.2217, 2.024, 0.1013, 2.028, 0.1017, -0.8114, 0.0526, -0.472, 0.0544, -0.4712, 0.1338, -0.8107, 0.1333, 0.2046, 0.3084, 0.03546, 0.3093, 0.1144, 0.1973, 0.2488, 0.202, -0.1347, 0.1316, 0.03578, 0.1314, 0.1144, 0.1973, -0.02104, 0.1991, -0.1358, 0.007379, 0.03567, 0.006647, 0.03559, 0.0513, -0.1354, 0.05173, -0.1354, 0.05173, 0.03559, 0.0513, 0.03578, 0.1314, -0.1347, 0.1316, -0.1362, -0.02905, 0.03575, -0.03012, 0.03567, 0.006647, -0.1358, 0.007379, -0.1409, -0.1892, 0.0361, -0.1918, 0.03575, -0.03012, -0.1362, -0.02905, -0.1621, -0.3773, 0.02792, -0.3825, 0.0361, -0.1918, -0.1409, -0.1892, -0.1623, -0.3813, 0.02787, -0.3858, 0.02792, -0.3825, -0.1621, -0.3773, -0.1353, 0.3086, 0.03546, 0.3093, 0.03529, 0.363, -0.1354, 0.3627, -0.1357, 0.4069, 0.03512, 0.4077, 0.035, 0.4524, -0.1362, 0.4511, -0.1354, 0.3627, 0.03529, 0.363, 0.03512, 0.4077, -0.1357, 0.4069, -0.1362, 0.4511, 0.035, 0.4524, 0.0349, 0.4972, -0.1369, 0.4954, -0.1369, 0.4954, 0.0349, 0.4972, 0.03482, 0.6756, -0.1426, 0.673, -0.1426, 0.673, 0.03482, 0.6756, 0.0272, 0.8832, -0.1648, 0.8785, -0.1649, 0.8825, 0.02719, 0.8866, 0.0353, 0.9959, -0.1585, 0.9879, 0.8749, 0.3015, 0.7038, 0.306, 0.648, 0.1997, 0.7819, 0.1939, 0.5411, 0.3076, 0.7038, 0.306, 0.7058, 0.3533, 0.542, 0.3567, 0.5428, 0.4008, 0.7073, 0.3967, 0.7088, 0.4404, 0.5437, 0.4449, 0.542, 0.3567, 0.7058, 0.3533, 0.7073, 0.3967, 0.5428, 0.4008, 0.5437, 0.4449, 0.7088, 0.4404, 0.7105, 0.4843, 0.5447, 0.4891, 0.5447, 0.4891, 0.7105, 0.4843, 0.7183, 0.6597, 0.5464, 0.6662, 0.5464, 0.6662, 0.7183, 0.6597, 0.7221, 0.8653, 0.5351, 0.8733, 0.5352, 0.8772, 0.7223, 0.8686, 0.7374, 0.9745, 0.549, 0.977, -0.8078, 0.3114, -0.8907, 0.3048, -0.706, 0.1966, -0.5571, 0.2033, -1.066, 0.1664, -0.9069, 0.1503, -0.706, 0.1966, -0.8045, 0.1974, -1.11, 0.06302, -0.933, 0.02943, -0.9223, 0.0715, -1.084, 0.09721, -1.084, 0.09721, -0.9223, 0.0715, -0.9069, 0.1503, -1.066, 0.1664, -1.123, -0.07723, -0.957, -0.0705, -0.933, 0.02943, -1.11, 0.06302, -1.205, -0.2633, -1.011, -0.2917, -0.957, -0.0705, -1.123, -0.07723, -1.243, -0.3507, -1.038, -0.3613, -1.011, -0.2917, -1.205, -0.2633, -1.244, -0.3532, -1.038, -0.365, -1.038, -0.3613, -1.243, -0.3507, -1.036, 0.3074, -0.8907, 0.3048, -0.8974, 0.3553, -1.041, 0.3541, -1.046, 0.3909, -0.9045, 0.3957, -0.9124, 0.4354, -1.055, 0.4024, -1.041, 0.3541, -0.8974, 0.3553, -0.9045, 0.3957, -1.046, 0.3909, -1.055, 0.4024, -0.9124, 0.4354, -0.9416, 0.5445, -1.097, 0.5338, -1.097, 0.5338, -0.9416, 0.5445, -1.0, 0.7565, -1.174, 0.7369, -1.174, 0.7369, -1.0, 0.7565, -1.031, 0.8239, -1.214, 0.7973, -1.215, 0.7997, -1.041, 0.8596, -1.055, 0.9178, -1.241, 0.8493, -1.253, 0.3064, -1.198, 0.2587, -0.8045, 0.1974, -1.036, 0.3074, -1.281, 0.3407, -1.046, 0.3909, -1.055, 0.4024, -1.283, 0.346, -1.446, -0.03119, -1.409, -0.1128, -1.223, -0.02704, -1.269, 0.03241, -1.391, -0.1832, -1.371, -0.2355, -1.295, -0.2361, -1.361, -0.1603, -1.33, -0.3354, -1.373, -0.336, -1.364, -0.35, -1.33, -0.3354, -1.366, -0.2955, -1.394, -0.2959, -1.373, -0.336, -1.123, -0.07723, -1.11, 0.06302, -1.263, 0.07477, -1.269, 0.03241, -1.348, 0.4147, -1.281, 0.5275, -1.426, 0.5951, -1.528, 0.4233, -1.281, 0.5275, -1.372, 0.6542, -1.396, 0.6682, -1.426, 0.5951, -1.372, 0.6542, -1.33, 0.7103, -1.375, 0.7265, -1.396, 0.6682, -1.33, 0.7103, -1.368, 0.7559, -1.368, 0.7609, -1.375, 0.7265, -1.354, 0.7771, -1.367, 0.7851, -1.368, 0.7609, -1.368, 0.7559, -1.283, 0.346, -1.543, 0.345, -1.543, 0.3396, -1.281, 0.3407, -1.528, 0.4233, -1.543, 0.345, -1.283, 0.346, -1.348, 0.4147, -1.214, 0.7973, -1.031, 0.8239, -1.041, 0.8596, -1.215, 0.7997, -1.239, -0.4062, -1.037, -0.4169, -1.038, -0.365, -1.244, -0.3532, 0.5351, 0.8733, 0.7221, 0.8653, 0.7223, 0.8686, 0.5352, 0.8772, -0.1648, 0.8785, 0.0272, 0.8832, 0.02719, 0.8866, -0.1649, 0.8825, -0.1562, -0.4695, 0.03614, -0.4793, 0.02787, -0.3858, -0.1623, -0.3813, 2.454, 0.1269, 2.117, 0.2205, 2.028, 0.1017, 2.314, 0.08953, 2.321, 0.06904, 2.081, 0.06479, 1.9, -0.1155, 2.126, -0.192, 2.029, -0.2463, 1.796, -0.2309, 1.668, -0.3036, 1.857, -0.3153, 2.126, -0.192, 1.9, -0.1155, 1.796, -0.2309, 2.029, -0.2463, 2.314, 0.08953, 2.028, 0.1017, 2.081, 0.06479, 2.321, 0.06904, 0.8974, -0.4387, 1.235, -0.4072, 1.219, -0.3321, 0.8833, -0.3533, 0.559, -0.4502, 0.8974, -0.4387, 0.8833, -0.3533, 0.5466, -0.3694, 0.229, -0.4706, 0.559, -0.4502, 0.5466, -0.3694, 0.2188, -0.3836, 0.03614, -0.4793, 0.229, -0.4706, 0.2188, -0.3836, 0.02787, -0.3858, -0.4825, -0.4515, -0.1562, -0.4695, -0.1623, -0.3813, -0.4869, -0.3676, -0.8143, -0.4365, -0.4825, -0.4515, -0.4869, -0.3676, -0.8189, -0.3484, -1.037, -0.4169, -0.8143, -0.4365, -0.8189, -0.3484, -1.038, -0.365, 1.235, -0.4072, 1.857, -0.3153, 1.668, -0.3036, 1.219, -0.3321, 2.251, 0.6289, 1.969, 0.5525, 2.107, 0.32, 2.39, 0.2947, 1.932, 0.7768, 1.709, 0.7582, 1.848, 0.6525, 2.254, 0.6646, 2.254, 0.6646, 1.848, 0.6525, 1.969, 0.5525, 2.251, 0.6289, 2.39, 0.2947, 2.107, 0.32, 2.117, 0.2205, 2.454, 0.1269, 0.914, 0.8489, 1.248, 0.8052, 1.249, 0.8121, 0.9145, 0.8528, 0.7221, 0.8653, 0.914, 0.8489, 0.9145, 0.8528, 0.7223, 0.8686, 0.2195, 0.8821, 0.5351, 0.8733, 0.5352, 0.8772, 0.2197, 0.8861, 0.0272, 0.8832, 0.2195, 0.8821, 0.2197, 0.8861, 0.02719, 0.8866, -0.4974, 0.8612, -0.1648, 0.8785, -0.1649, 0.8825, -0.4976, 0.8671, -0.8354, 0.8525, -0.4974, 0.8612, -0.4976, 0.8671, -0.8378, 0.8779, -1.031, 0.8239, -0.8354, 0.8525, -0.8378, 0.8779, -1.041, 0.8596, 1.248, 0.8052, 1.708, 0.7544, 1.709, 0.7582, 1.249, 0.8121, -1.066, 0.1664, -1.243, 0.218, -1.345, 0.1613, -1.084, 0.09721, -1.243, 0.218, -1.066, 0.1664, -0.8045, 0.1974, -1.198, 0.2587, -1.243, 0.218, -1.198, 0.2587, -1.511, 0.1835, -1.492, 0.1254, -1.492, 0.1254, -1.477, 0.07649, -1.345, 0.1613, -1.243, 0.218, -1.345, 0.1613, -1.477, 0.07649, -1.469, 0.04573, -1.263, 0.07477, -1.446, -0.03119, -1.269, 0.03241, -1.263, 0.07477, -1.469, 0.04573, 0.5181, 0.1982, 0.5436, 0.1366, 0.7099, 0.1384, 0.648, 0.1997])
me_cylinder_001.materials.append(mat_canoa_cima)
me_cylinder_001.materials.append(mat_canoa_maior)
me_cylinder_001.materials.append(mat_canoa_dentro)
me_cylinder_001.use_remesh_preserve_volume = False
me_cylinder_001.use_remesh_preserve_attributes = False
me_cylinder_001.use_mirror_vertex_groups = False
me_cylinder_001.update()
me_cube_001 = bpy.data.meshes.new('Cube.001')
me_cube_001.from_pydata([(-0.5228, -0.1655, 0.04799), (-0.5228, -0.1655, -0.04799), (-0.5228, 0.1655, 0.04799), (-0.5228, 0.1655, -0.04799), (0.5228, -0.1655, 0.04799), (0.5228, -0.1655, -0.04799), (0.5228, 0.1655, 0.04799), (0.5228, 0.1655, -0.04799)], [], [(1, 3, 2, 0), (3, 7, 6, 2), (7, 5, 4, 6), (5, 1, 0, 4), (0, 2, 6, 4), (5, 7, 3, 1)])
_uv = me_cube_001.uv_layers.new(name='UVMap')
_uv.uv.foreach_set('vector', [0.2886, 0.9434, 0.2886, 0.8081, 0.8206, 0.8081, 0.8206, 0.9434, 0.2886, 0.9434, 0.2886, 0.8081, 0.8206, 0.8081, 0.8206, 0.9434, 0.2886, 0.9434, 0.2886, 0.8081, 0.8206, 0.8081, 0.8206, 0.9434, 0.2886, 0.9434, 0.2886, 0.8081, 0.8206, 0.8081, 0.8206, 0.9434, 0.2886, 0.9434, 0.2886, 0.8081, 0.8206, 0.8081, 0.8206, 0.9434, 0.2886, 0.9434, 0.2886, 0.8081, 0.8206, 0.8081, 0.8206, 0.9434])
me_cube_001.materials.append(mat_canoa_dentro)
me_cube_001.use_remesh_preserve_volume = False
me_cube_001.use_remesh_preserve_attributes = False
me_cube_001.use_mirror_vertex_groups = False
me_cube_001.update()
me_cube_002 = bpy.data.meshes.new('Cube.002')
me_cube_002.from_pydata([(-0.432, -0.1655, 0.04799), (-0.432, -0.1655, -0.04799), (-0.432, 0.1655, 0.04799), (-0.432, 0.1655, -0.04799), (0.432, -0.1655, 0.04799), (0.432, -0.1655, -0.04799), (0.432, 0.1655, 0.04799), (0.432, 0.1655, -0.04799)], [], [(1, 3, 2, 0), (3, 7, 6, 2), (7, 5, 4, 6), (5, 1, 0, 4), (0, 2, 6, 4), (5, 7, 3, 1)])
_uv = me_cube_002.uv_layers.new(name='UVMap')
_uv.uv.foreach_set('vector', [0.6537, 0.6601, 0.6537, 0.5245, 1.002, 0.5245, 1.002, 0.6601, 0.6537, 0.6601, 0.6537, 0.5245, 1.002, 0.5245, 1.002, 0.6601, 0.6537, 0.6601, 0.6537, 0.5245, 1.002, 0.5245, 1.002, 0.6601, 0.6537, 0.6601, 0.6537, 0.5245, 1.002, 0.5245, 1.002, 0.6601, 0.6537, 0.6601, 0.6537, 0.5245, 1.002, 0.5245, 1.002, 0.6601, 0.6537, 0.6601, 0.6537, 0.5245, 1.002, 0.5245, 1.002, 0.6601])
me_cube_002.materials.append(mat_canoa_dentro)
me_cube_002.use_remesh_preserve_volume = False
me_cube_002.use_remesh_preserve_attributes = False
me_cube_002.use_mirror_vertex_groups = False
me_cube_002.update()
me_cylinder_003 = bpy.data.meshes.new('Cylinder.003')
me_cylinder_003.from_pydata([(1.367e-10, 0.03289, -0.8234), (-5.609e-09, 0.1082, 0.5965), (0.02848, 0.01644, -0.8234), (0.01456, 0.05409, 0.5875), (0.02848, -0.01644, -0.8234), (0.01456, -0.05409, 0.5875), (-2.738e-09, -0.03289, -0.8234), (2.343e-09, -0.1082, 0.5965), (-0.02848, -0.01644, -0.8234), (-0.01456, -0.05409, 0.5875), (-0.02848, 0.01644, -0.8234), (-0.01456, 0.05409, 0.5875), (-1.764e-10, 0.02731, 0.3446), (0.0198, 0.01365, 0.3446), (0.0198, -0.01365, 0.3446), (-2.175e-09, -0.02731, 0.3446), (-0.0198, -0.01365, 0.3446), (-0.0198, 0.01365, 0.3446), (-5.609e-09, 0.1082, 1.246), (0.01456, 0.05409, 1.246), (0.01456, -0.05409, 1.246), (2.343e-09, -0.1082, 1.246), (-0.01456, -0.05409, 1.246), (-0.01456, 0.05409, 1.246), (0.02345, 0.01365, -0.8063), (0.02345, -0.01365, -0.8063), (-2.376e-09, -0.02731, -0.8063), (-0.02345, -0.01365, -0.8063), (-0.02345, 0.01365, -0.8063), (-8.899e-12, 0.02731, -0.8063)], [], [(12, 1, 3, 13), (13, 3, 5, 14), (14, 5, 7, 15), (15, 7, 9, 16), (1, 11, 23, 18), (17, 11, 1, 12), (16, 9, 11, 17), (0, 2, 4, 6, 8, 10), (27, 16, 17, 28), (28, 17, 12, 29), (26, 15, 16, 27), (25, 14, 15, 26), (24, 13, 14, 25), (29, 12, 13, 24), (19, 18, 23, 22, 21, 20), (11, 9, 22, 23), (9, 7, 21, 22), (7, 5, 20, 21), (5, 3, 19, 20), (3, 1, 18, 19), (0, 29, 24, 2), (2, 24, 25, 4), (4, 25, 26, 6), (6, 26, 27, 8), (10, 28, 29, 0), (8, 27, 28, 10)])
_uv = me_cylinder_003.uv_layers.new(name='UVMap')
_uv.uv.foreach_set('vector', [0.6878, 0.6878, 0.3122, 0.6878, 0.3122, 0.3122, 0.6878, 0.3122, 0.6878, 0.6878, 0.3122, 0.6878, 0.3122, 0.3122, 0.6878, 0.3122, 0.6878, 0.6878, 0.3122, 0.6878, 0.3122, 0.3122, 0.6878, 0.3122, 0.6878, 0.6878, 0.3122, 0.6878, 0.3122, 0.3122, 0.6878, 0.3122, 0.3122, 0.6878, 0.3122, 0.3122, 0.6878, 0.3122, 0.6878, 0.6878, 0.6878, 0.6878, 0.3122, 0.6878, 0.3122, 0.3122, 0.6878, 0.3122, 0.6878, 0.6878, 0.3122, 0.6878, 0.3122, 0.3122, 0.6878, 0.3122, 0.6841, 0.5, 0.5939, 0.3374, 0.4061, 0.3374, 0.3122, 0.5, 0.4061, 0.6626, 0.5939, 0.6626, 0.3122, 0.6878, 0.3122, 0.3122, 0.6878, 0.3122, 0.6878, 0.6878, 0.3122, 0.6878, 0.3122, 0.3122, 0.6878, 0.3122, 0.6878, 0.6878, 0.3122, 0.6878, 0.3122, 0.3122, 0.6878, 0.3122, 0.6878, 0.6878, 0.3122, 0.6878, 0.3122, 0.3122, 0.6878, 0.3122, 0.6878, 0.6878, 0.3122, 0.6878, 0.3122, 0.3122, 0.6878, 0.3122, 0.6878, 0.6878, 0.3122, 0.6878, 0.3122, 0.3122, 0.6878, 0.3122, 0.6878, 0.6878, 0.6878, 0.5, 0.5939, 0.3374, 0.4061, 0.3374, 0.3122, 0.5, 0.4061, 0.6626, 0.5939, 0.6626, 0.3122, 0.6878, 0.3122, 0.3122, 0.6878, 0.3122, 0.6878, 0.6878, 0.3122, 0.6878, 0.3122, 0.3122, 0.6878, 0.3122, 0.6878, 0.6878, 0.3122, 0.6878, 0.3122, 0.3122, 0.6878, 0.3122, 0.6878, 0.6878, 0.3122, 0.6878, 0.3122, 0.3122, 0.6878, 0.3122, 0.6878, 0.6878, 0.3122, 0.6878, 0.3122, 0.3122, 0.6878, 0.3122, 0.6878, 0.6878, 0.3122, 0.6878, 0.3122, 0.3122, 0.6878, 0.3122, 0.6878, 0.6878, 0.3122, 0.6878, 0.3122, 0.3122, 0.6878, 0.3122, 0.6878, 0.6878, 0.3122, 0.6878, 0.3122, 0.3122, 0.6878, 0.3122, 0.6878, 0.6878, 0.3122, 0.6878, 0.3122, 0.3122, 0.6878, 0.3122, 0.6878, 0.6878, 0.3122, 0.6878, 0.3122, 0.3122, 0.6878, 0.3122, 0.6878, 0.6878, 0.3122, 0.6878, 0.3122, 0.3122, 0.6878, 0.3122, 0.6878, 0.6878])
me_cylinder_003.materials.append(mat_pa2)
me_cylinder_003.use_remesh_preserve_volume = False
me_cylinder_003.use_remesh_preserve_attributes = False
me_cylinder_003.use_mirror_vertex_groups = False
me_cylinder_003.update()

# ---- objects
ob_oarfloor_001 = bpy.data.objects.new('OarFloor.001', me_cylinder_000)
ob_lamp = bpy.data.objects.new('Lamp', light_lamp)
ob_camera = bpy.data.objects.new('Camera', cam_camera)
ob_canoa = bpy.data.objects.new('Canoa', me_cylinder_001)
ob_assento_1 = bpy.data.objects.new('Assento 1', me_cube_001)
ob_assento_2 = bpy.data.objects.new('Assento 2', me_cube_002)
ob_oarfloor = bpy.data.objects.new('OarFloor', me_cylinder_003)

# ---- transforms, parenting, visibility, modifiers, constraints
ob_oarfloor_001.location = (1.727, 1.524, 0.6805)
ob_oarfloor_001.rotation_euler = (4.935, -1.641, 2.84)
ob_oarfloor_001.lineart.crease_threshold = 0.0
_m = ob_oarfloor_001.modifiers.new('Collision', 'COLLISION')
ob_lamp.location = (4.076, 1.005, 4.84)
ob_lamp.rotation_euler = (0.6503, 0.05522, 1.866)
ob_lamp.lock_rotations_4d = False
ob_lamp.empty_display_type = 'ARROWS'
ob_lamp.color = (0.0, 0.0, 0.0, 0.0)
ob_lamp.lineart.crease_threshold = 0.0
ob_camera.location = (4.605, 2.647, 3.363)
ob_camera.rotation_euler = (1.066, -0.1755, 2.105)
ob_camera.scale = (1.0, 1.0, 1.0)
ob_camera.lock_rotations_4d = False
ob_camera.empty_display_type = 'ARROWS'
ob_camera.color = (0.0, 0.0, 0.0, 0.0)
ob_camera.display_type = 'WIRE'
ob_camera.lineart.crease_threshold = 0.0
ob_canoa.location = (-0.005008, -0.7929, 0.8548)
ob_canoa.lineart.crease_threshold = 0.0
_m = ob_canoa.modifiers.new('Subsurf', 'SUBSURF')
_m.uv_smooth = 'PRESERVE_CORNERS'
_m.quality = 1
_m.levels = 3
_m.render_levels = 1
_m.show_only_control_edges = False
_m = ob_canoa.modifiers.new('Mirror', 'MIRROR')
_m.use_clip = True
_m.merge_threshold = 0.009
ob_assento_1.location = (-0.002577, -1.016, 0.4563)
ob_assento_1.lineart.crease_threshold = 0.0
ob_assento_2.location = (-0.008444, 0.5489, 0.5158)
ob_assento_2.scale = (0.9682, 1.0, 1.0)
ob_assento_2.lineart.crease_threshold = 0.0
ob_oarfloor.location = (1.301, 1.524, 0.6805)
ob_oarfloor.rotation_euler = (4.611, -0.8525, 3.173)
ob_oarfloor.lineart.crease_threshold = 0.0
_m = ob_oarfloor.modifiers.new('Collision', 'COLLISION')

# ---- collection membership
col_collection_1.objects.link(ob_oarfloor_001)
col_collection_1.objects.link(ob_lamp)
col_collection_1.objects.link(ob_camera)
col_collection_1.objects.link(ob_canoa)
col_collection_1.objects.link(ob_assento_1)
col_collection_1.objects.link(ob_assento_2)
col_collection_1.objects.link(ob_oarfloor)

# ---- scene / render settings (as saved in the file)
scene.camera = ob_camera
scene.frame_start = 1; scene.frame_end = 250; scene.frame_set(3)
scene.render.engine = 'BLENDER_EEVEE_NEXT'
scene.render.resolution_percentage = 50
scene.render.dither_intensity = 0.0
scene.cycles.use_denoising = False
scene.cycles.samples = 10
scene.cycles.sampling_pattern = 'TABULATED_SOBOL'
scene.cycles.light_sampling_threshold = 0.0
scene.cycles.use_adaptive_sampling = False
scene.cycles.use_light_tree = False
scene.cycles.blur_glossy = 0.0
scene.cycles.pixel_filter_type = 'GAUSSIAN'
scene.cycles.sample_clamp_indirect = 0.0
scene.view_settings.view_transform = 'Standard'
bpy.context.view_layer.update()
